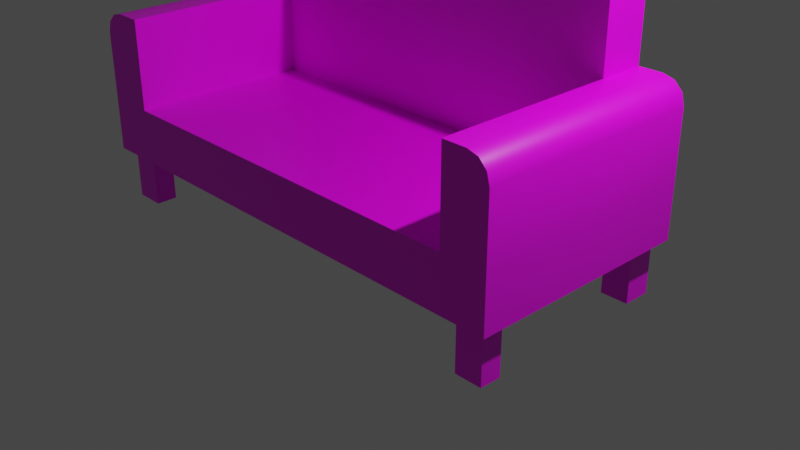 # Source: sofa.blend  (saved by Blender 2.82.7; exported with 4.5.12 LTS)
import bpy
from mathutils import Matrix  # noqa: F401  (used for matrix-valued properties, if any)

bpy.ops.wm.read_factory_settings(use_empty=True)
scene = bpy.context.scene
scene.name = 'Scene'

# ---- collections
col_collection = bpy.data.collections.new('Collection'); scene.collection.children.link(col_collection)

# ---- images (referenced by path relative to the original .blend; pixels are not part of the script)
import os
ASSET_DIR = os.environ.get("B2B_ASSET_DIR", "")  # directory of the original .blend (textures are referenced by path, not embedded)
HERE = os.path.dirname(os.path.abspath(__file__))  # packed textures are extracted next to this script under _unpacked/

def load_image(name, relpath, width, height, colorspace="sRGB"):
    """Load a texture the original file referenced (path relative to the .blend, or extracted next to this script)."""
    p = next((c for c in (os.path.join(HERE, relpath), os.path.join(ASSET_DIR, relpath)) if relpath and os.path.exists(c)), "")
    if p:
        img = bpy.data.images.load(p, check_existing=True)
        img.name = name
    else:  # same state as the original file: an image datablock whose file is absent (Cycles renders it pink)
        img = bpy.data.images.new(name, width, height)
        img.source = "FILE"
        img.filepath = "//" + (relpath or name)
    img.colorspace_settings.name = colorspace
    return img
img_untitled = load_image('Untitled', '', 1024, 1024, 'sRGB')

# ---- materials (node trees are filled in below, after node groups)
mat_material = bpy.data.materials.new('Material')
mat_material.alpha_threshold = 0.0
mat_material.use_transparent_shadow = False
mat_material.line_color = (0.0, 0.0, 0.0, 1.0)

# ---- node groups
ng_auto_smooth = bpy.data.node_groups.new('Auto Smooth', 'GeometryNodeTree')
_s = ng_auto_smooth.interface.new_socket(name='Geometry', in_out='OUTPUT', socket_type='NodeSocketGeometry')
_s = ng_auto_smooth.interface.new_socket(name='Geometry', in_out='INPUT', socket_type='NodeSocketGeometry')
_s = ng_auto_smooth.interface.new_socket(name='Angle', in_out='INPUT', socket_type='NodeSocketFloat')
_s.subtype = 'ANGLE'
_s.min_value = 0.0
_s.max_value = 3.142
ng_auto_smooth.is_modifier = True
_N = ng_auto_smooth.nodes; _L = ng_auto_smooth.links
n0 = _N.new('NodeGroupOutput'); n0.name = 'Group Output'; n0.location = (480, -100)
n1 = _N.new('NodeGroupInput'); n1.name = 'Group Input'; n1.location = (-420, -300)
n2 = _N.new('NodeGroupInput'); n2.name = 'Group Input.001'; n2.location = (-60, -100)
n3 = _N.new('GeometryNodeSetShadeSmooth'); n3.name = 'Set Shade Smooth'; n3.location = (120, -100)
n3.domain = 'EDGE'
n4 = _N.new('GeometryNodeSetShadeSmooth'); n4.name = 'Set Shade Smooth.001'; n4.location = (300, -100)
n5 = _N.new('GeometryNodeInputMeshEdgeAngle'); n5.name = 'Edge Angle'; n5.location = (-420, -220)
n6 = _N.new('GeometryNodeInputEdgeSmooth'); n6.name = 'Is Edge Smooth'; n6.location = (-60, -160)
n7 = _N.new('GeometryNodeInputShadeSmooth'); n7.name = 'Is Face Smooth'; n7.location = (-240, -340)
n8 = _N.new('FunctionNodeBooleanMath'); n8.name = 'Boolean Math'; n8.location = (-60, -220)
n9 = _N.new('FunctionNodeCompare'); n9.name = 'Compare'; n9.location = (-240, -180)
n9.operation = 'LESS_EQUAL'
_L.new(n5.outputs[0], n9.inputs[0])
_L.new(n4.outputs[0], n0.inputs[0])
_L.new(n1.outputs[1], n9.inputs[1])
_L.new(n9.outputs[0], n8.inputs[0])
_L.new(n7.outputs[0], n8.inputs[1])
_L.new(n2.outputs[0], n3.inputs[0])
_L.new(n6.outputs[0], n3.inputs[1])
_L.new(n3.outputs[0], n4.inputs[0])
_L.new(n8.outputs[0], n3.inputs[2])
n0.is_active_output = True

# ---- material node trees
mat_material.use_nodes = True; mat_material.node_tree.nodes.clear()
_N = mat_material.node_tree.nodes; _L = mat_material.node_tree.links
n0 = _N.new('ShaderNodeOutputMaterial'); n0.name = 'Material Output'; n0.location = (300, 300)
n1 = _N.new('ShaderNodeBsdfPrincipled'); n1.name = 'Principled BSDF'; n1.location = (10, 300)
n1.distribution = 'GGX'
n1.subsurface_method = 'BURLEY'
n1.inputs[2].default_value = 0.4
n1.inputs[3].default_value = 1.45
n1.inputs[27].default_value = (0.0, 0.0, 0.0, 1.0)
n1.inputs[28].default_value = 1.0
n2 = _N.new('ShaderNodeTexImage'); n2.name = 'Image Texture'; n2.location = (-280, 280)
n2.image = img_untitled
_L.new(n1.outputs[0], n0.inputs[0])
_L.new(n2.outputs[0], n1.inputs[0])
n0.is_active_output = True

# ---- world
world_world = bpy.data.worlds.new('World'); scene.world = world_world
world_world.use_nodes = True; world_world.node_tree.nodes.clear()
_N = world_world.node_tree.nodes; _L = world_world.node_tree.links
n0 = _N.new('ShaderNodeOutputWorld'); n0.name = 'World Output'; n0.location = (300, 300)
n1 = _N.new('ShaderNodeBackground'); n1.name = 'Background'; n1.location = (10, 300)
n1.inputs[0].default_value = (0.05088, 0.05088, 0.05088, 1.0)
_L.new(n1.outputs[0], n0.inputs[0])
n0.is_active_output = True
world_world.color = (0.05088, 0.05088, 0.05088)
world_world.use_sun_shadow = False
world_world.sun_shadow_jitter_overblur = 0.0

# ---- cameras
cam_camera = bpy.data.cameras.new('Camera')
cam_camera.clip_end = 100.0
cam_camera.ortho_scale = 7.314

# ---- lights
light_light = bpy.data.lights.new('Light', 'POINT')
light_light.transmission_factor = 0.0
light_light.energy = 1000.0
light_light.shadow_soft_size = 0.1
light_light.shadow_maximum_resolution = 0.006
light_light.use_absolute_resolution = True

# ---- meshes
me_cube = bpy.data.meshes.new('Cube')
me_cube.from_pydata([(2.332, 1.267, 0.7748), (2.227, 1.161, 0.1828), (2.332, -1.267, 0.7748), (2.227, -1.161, 0.1828), (-3.16, 1.267, 0.7748), (-3.054, 1.161, 0.1828), (-3.16, -1.267, 0.7748), (-3.054, -1.161, 0.1828), (-2.717, 1.161, 0.1828), (-2.611, -1.267, 0.7748), (-2.717, -1.161, 0.1828), (-2.611, 1.267, 0.7748), (1.924, -1.161, 0.1828), (1.818, 1.267, 0.7748), (1.924, 1.161, 0.1828), (1.818, -1.267, 0.7748), (-3.054, 0.8554, 0.1828), (2.332, 0.7496, 0.7748), (-3.16, 0.7496, 0.7748), (2.227, 0.8554, 0.1828), (-2.717, 0.8554, 0.1828), (-2.611, 0.7496, 0.7748), (1.818, 0.7496, 0.7748), (1.924, 0.8554, 0.1828), (-2.611, -1.267, 1.764), (1.818, -0.8207, 1.764), (-2.611, -0.8207, 1.764), (2.227, -0.9265, 0.1828), (-3.16, -0.8207, 0.7748), (1.924, -0.9265, 0.1828), (1.818, 1.267, 1.764), (1.818, -0.8207, 0.7748), (-2.611, 1.267, 1.764), (-2.611, 0.7496, 1.764), (1.818, -1.267, 1.764), (1.818, 0.7496, 1.764), (-2.611, -0.8207, 0.7748), (-2.717, -0.9265, 0.1828), (2.332, -0.8207, 0.7748), (-3.054, -0.9265, 0.1828), (-2.909, -1.267, 1.764), (-3.16, -1.267, 1.513), (-3.034, -1.267, 1.731), (-3.126, -1.267, 1.639), (2.332, 0.7496, 1.513), (2.081, 0.7496, 1.764), (2.299, 0.7496, 1.639), (2.207, 0.7496, 1.731), (2.332, -1.267, 1.513), (2.081, -1.267, 1.764), (2.299, -1.267, 1.639), (2.207, -1.267, 1.731), (-3.16, 0.7496, 1.513), (-2.909, 0.7496, 1.764), (-3.126, 0.7496, 1.639), (-3.034, 0.7496, 1.731), (-3.16, 1.267, 1.513), (-2.909, 1.267, 1.764), (-3.126, 1.267, 1.639), (-3.034, 1.267, 1.731), (2.081, 1.267, 1.764), (2.332, 1.267, 1.513), (2.207, 1.267, 1.731), (2.299, 1.267, 1.639), (-2.611, 1.267, 2.684), (-2.36, 1.267, 2.935), (-2.578, 1.267, 2.81), (-2.486, 1.267, 2.902), (1.567, 1.267, 2.935), (1.818, 1.267, 2.684), (1.692, 1.267, 2.902), (1.784, 1.267, 2.81), (-2.36, 0.7496, 2.935), (-2.611, 0.7496, 2.684), (-2.486, 0.7496, 2.902), (-2.578, 0.7496, 2.81), (1.818, 0.7496, 2.684), (1.567, 0.7496, 2.935), (1.784, 0.7496, 2.81), (1.692, 0.7496, 2.902), (2.081, -0.8207, 1.764), (2.207, -0.8207, 1.731), (2.299, -0.8207, 1.639), (2.332, -0.8207, 1.513), (-2.909, -0.8207, 1.764), (-3.034, -0.8207, 1.731), (-3.126, -0.8207, 1.639), (-3.16, -0.8207, 1.513), (-3.16, -0.8207, 0.1828), (-3.16, -1.267, 0.1828), (-2.611, 1.267, 0.1828), (-3.16, 1.267, 0.1828), (1.818, -1.267, 0.1828), (2.332, -1.267, 0.1828), (2.332, 0.7496, 0.1828), (2.332, 1.267, 0.1828), (-2.611, -1.267, 0.1828), (-2.611, -0.8207, 0.1828), (1.818, 1.267, 0.1828), (1.818, -0.8207, 0.1828), (-3.16, 0.7496, 0.1828), (-2.611, 0.7496, 0.1828), (1.818, 0.7496, 0.1828), (2.332, -0.8207, 0.1828), (-3.054, -0.9265, -0.3908), (-3.054, -1.161, -0.3908), (-2.717, 1.161, -0.3908), (-3.054, 1.161, -0.3908), (1.924, -1.161, -0.3908), (2.227, -1.161, -0.3908), (2.227, 0.8554, -0.3908), (2.227, 1.161, -0.3908), (-2.717, -1.161, -0.3908), (-2.717, -0.9265, -0.3908), (1.924, 1.161, -0.3908), (1.924, -0.9265, -0.3908), (-3.054, 0.8554, -0.3908), (-2.717, 0.8554, -0.3908), (1.924, 0.8554, -0.3908), (2.227, -0.9265, -0.3908)], [], [(38, 17, 44, 83), (96, 9, 6, 89), (100, 18, 4, 91), (29, 27, 119, 115), (103, 38, 2, 93), (98, 13, 0, 95), (91, 4, 11, 90), (7, 39, 104, 105), (92, 15, 9, 96), (31, 36, 9, 15), (11, 4, 56, 58, 59, 57, 32), (93, 2, 15, 92), (90, 11, 13, 98), (97, 99, 92, 96), (90, 98, 102, 101), (36, 21, 33, 26), (15, 2, 48, 50, 51, 49, 34), (12, 29, 115, 108), (95, 0, 17, 94), (39, 37, 113, 104), (88, 28, 18, 100), (0, 13, 30, 60, 62, 63, 61), (28, 6, 41, 87), (17, 0, 61, 44), (80, 25, 34, 49), (33, 53, 84, 26), (4, 18, 52, 56), (32, 57, 53, 33), (6, 9, 24, 40, 42, 43, 41), (30, 32, 64, 66, 67, 65, 68, 70, 71, 69), (60, 30, 35, 45), (31, 15, 34, 25), (21, 22, 35, 33), (13, 11, 32, 30), (32, 33, 73, 64), (33, 35, 76, 78, 79, 77, 72, 74, 75, 73), (68, 65, 72, 77), (35, 30, 69, 76), (80, 49, 51, 81), (81, 51, 50, 82), (82, 50, 48, 83), (53, 57, 59, 55), (55, 59, 58, 54), (54, 58, 56, 52), (60, 45, 47, 62), (62, 47, 46, 63), (63, 46, 44, 61), (84, 53, 55, 85), (85, 55, 54, 86), (86, 54, 52, 87), (64, 73, 75, 66), (66, 75, 74, 67), (67, 74, 72, 65), (68, 77, 79, 70), (70, 79, 78, 71), (71, 78, 76, 69), (26, 84, 40, 24), (43, 86, 87, 41), (42, 85, 86, 43), (40, 84, 85, 42), (46, 82, 83, 44), (47, 81, 82, 46), (45, 80, 81, 47), (22, 31, 25, 35), (45, 35, 25, 80), (18, 28, 87, 52), (89, 6, 28, 88), (9, 36, 26, 24), (101, 102, 99, 97), (22, 21, 36, 31), (100, 101, 97, 88), (94, 17, 38, 103), (102, 94, 103, 99), (2, 38, 83, 48), (39, 7, 89, 88), (8, 5, 91, 90), (12, 3, 93, 92), (19, 1, 95, 94), (7, 10, 96, 89), (10, 37, 97, 96), (1, 14, 98, 95), (29, 12, 92, 99), (5, 16, 100, 91), (20, 8, 90, 101), (14, 23, 102, 98), (16, 20, 101, 100), (23, 19, 94, 102), (3, 27, 103, 93), (37, 39, 88, 97), (27, 29, 99, 103), (115, 119, 109, 108), (104, 113, 112, 105), (107, 106, 117, 116), (114, 111, 110, 118), (16, 5, 107, 116), (5, 8, 106, 107), (8, 20, 117, 106), (3, 12, 108, 109), (23, 14, 114, 118), (1, 19, 110, 111), (20, 16, 116, 117), (10, 7, 105, 112), (19, 23, 118, 110), (37, 10, 112, 113), (27, 3, 109, 119), (14, 1, 111, 114)])
me_cube.polygons.foreach_set('use_smooth', [True] * 106)
_uv = me_cube.uv_layers.new(name='UVMap')
_uv.uv.foreach_set('vector', [0.1008, 0.6704, 0.1008, 0.8477, 0.02353, 0.8477, 0.02353, 0.6704, 0.7801, 0.5581, 0.8422, 0.5581, 0.8422, 0.62, 0.7801, 0.62, 0.375, 0.199, 0.625, 0.199, 0.625, 0.25, 0.375, 0.25, 0.4549, 0.8138, 0.4866, 0.8138, 0.4866, 0.8786, 0.4549, 0.8786, 0.1627, 0.6704, 0.1008, 0.6704, 0.1008, 0.62, 0.1627, 0.62, 3.122e-09, 0.5619, 0.06202, 0.5619, 0.06202, 0.62, 4.683e-09, 0.62, 4.683e-09, 2.692e-08, 0.06202, 2.692e-08, 0.06202, 0.06193, 0.0, 0.06193, 0.1298, 0.7396, 0.1298, 0.7164, 0.1298, 0.7164, 0.1298, 0.7396, 0.7801, 0.05811, 0.8422, 0.05811, 0.8422, 0.5581, 0.7801, 0.5581, 0.6005, 0.5, 0.6005, 1.0, 0.5538, 1.0, 0.5538, 0.5, 0.06202, 0.06193, 0.06202, 2.692e-08, 0.1394, 0.0, 0.1525, 0.003796, 0.1622, 0.01417, 0.1657, 0.02833, 0.1657, 0.06193, 0.7801, 2.692e-08, 0.8422, 2.692e-08, 0.8422, 0.05811, 0.7801, 0.05811, 0.0, 0.06193, 0.06202, 0.06193, 0.06202, 0.5619, 3.122e-09, 0.5619, 0.5071, 0.5581, 0.5071, 0.05811, 0.5538, 0.05811, 0.5538, 0.5581, 0.2884, 0.5581, 0.2884, 0.05811, 0.3425, 0.05811, 0.3425, 0.5581, 0.3698, 0.6704, 0.3698, 0.8477, 0.2663, 0.8477, 0.2663, 0.6704, 0.8422, 0.05811, 0.8422, 2.692e-08, 0.9195, 0.0, 0.9327, 0.003796, 0.9423, 0.01417, 0.9458, 0.02833, 0.9458, 0.05811, 0.1627, 0.8477, 0.1872, 0.8477, 0.1872, 0.9124, 0.1627, 0.9124, 0.1627, 0.9061, 0.1008, 0.9061, 0.1008, 0.8477, 0.1627, 0.8477, 0.5444, 0.6848, 0.5091, 0.6848, 0.5091, 0.62, 0.5444, 0.62, 0.375, 0.04402, 0.625, 0.04402, 0.625, 0.199, 0.375, 0.199, 0.06202, 0.62, 0.06202, 0.5619, 0.1657, 0.5619, 0.1657, 0.5917, 0.1622, 0.6059, 0.1525, 0.6162, 0.1394, 0.62, 0.625, 0.04402, 0.625, 0.0, 0.625, 0.0, 0.625, 0.04402, 0.1008, 0.8477, 0.1008, 0.9061, 0.02353, 0.9061, 0.02353, 0.8477, 0.4417, 0.6704, 0.4141, 0.6704, 0.4141, 0.62, 0.4417, 0.62, 0.4141, 0.8477, 0.3829, 0.8477, 0.3829, 0.6704, 0.4141, 0.6704, 0.625, 0.25, 0.625, 0.199, 0.625, 0.199, 0.625, 0.25, 0.4141, 0.9061, 0.3829, 0.9061, 0.3829, 0.8477, 0.4141, 0.8477, 0.8422, 0.62, 0.8422, 0.5581, 0.9458, 0.5581, 0.9458, 0.5917, 0.9423, 0.6059, 0.9327, 0.6162, 0.9195, 0.62, 0.1657, 0.5619, 0.1657, 0.06193, 0.2621, 0.06193, 0.2752, 0.06573, 0.2848, 0.0761, 0.2884, 0.09026, 0.2884, 0.5336, 0.2848, 0.5478, 0.2752, 0.5581, 0.2621, 0.5619, 0.4417, 0.9061, 0.4141, 0.9061, 0.4141, 0.8477, 0.4417, 0.8477, 0.2663, 0.7973, 0.2663, 0.8477, 0.1627, 0.8477, 0.1627, 0.7973, 0.5538, 0.5, 0.5538, 1.346e-08, 0.6575, 0.0, 0.6575, 0.5, 0.06202, 0.5619, 0.06202, 0.06193, 0.1657, 0.06193, 0.1657, 0.5619, 0.85, 0.5, 0.85, 0.551, 0.85, 0.551, 0.85, 0.5, 0.6575, 0.5, 0.6575, 0.0, 0.7538, 0.0, 0.767, 0.003796, 0.7766, 0.01417, 0.7801, 0.02833, 0.7801, 0.4717, 0.7766, 0.4858, 0.767, 0.4962, 0.7538, 0.5, 0.9458, 0.4679, 0.9458, 0.02454, 1.0, 0.02454, 1.0, 0.4679, 0.5091, 0.7491, 0.4549, 0.7491, 0.4549, 0.6454, 0.5091, 0.6454, 0.4417, 0.6704, 0.4417, 0.62, 0.4549, 0.62, 0.4549, 0.6704, 0.0, 0.6704, 0.0, 0.62, 0.0102, 0.62, 0.0102, 0.6704, 0.0102, 0.6704, 0.0102, 0.62, 0.02353, 0.62, 0.02353, 0.6704, 0.3829, 0.8477, 0.3829, 0.9061, 0.3698, 0.9061, 0.3698, 0.8477, 0.7651, 0.5584, 0.7651, 0.5, 0.7747, 0.5, 0.7747, 0.5584, 0.625, 0.199, 0.625, 0.25, 0.625, 0.25, 0.625, 0.199, 0.4417, 0.9061, 0.4417, 0.8477, 0.4549, 0.8477, 0.4549, 0.9061, 2.498e-08, 0.9061, 2.498e-08, 0.8477, 0.0102, 0.8477, 0.0102, 0.9061, 0.0102, 0.9061, 0.0102, 0.8477, 0.02353, 0.8477, 0.02353, 0.9061, 0.3829, 0.6704, 0.3829, 0.8477, 0.3698, 0.8477, 0.3698, 0.6704, 0.7651, 0.7357, 0.7651, 0.5584, 0.7747, 0.5584, 0.7747, 0.7357, 0.625, 0.04402, 0.625, 0.199, 0.625, 0.199, 0.625, 0.04402, 0.85, 0.5, 0.85, 0.551, 0.8495, 0.551, 0.775, 0.4255, 0.9458, 0.0, 1.0, 0.0, 1.0, 0.01037, 0.9458, 0.01037, 0.9458, 0.01037, 1.0, 0.01037, 1.0, 0.02454, 0.9458, 0.02454, 0.9458, 0.4679, 1.0, 0.4679, 1.0, 0.482, 0.9458, 0.482, 0.4549, 0.62, 0.5091, 0.62, 0.5091, 0.631, 0.4549, 0.631, 0.4549, 0.631, 0.5091, 0.631, 0.5091, 0.6454, 0.4549, 0.6454, 0.4141, 0.6704, 0.3829, 0.6704, 0.3829, 0.62, 0.4141, 0.62, 0.625, 0.0, 0.625, 0.04402, 0.625, 0.04402, 0.625, 0.0, 0.7651, 0.786, 0.7651, 0.7357, 0.7747, 0.7357, 0.7747, 0.786, 0.3829, 0.62, 0.3829, 0.6704, 0.3698, 0.6704, 0.3698, 0.62, 0.0102, 0.8477, 0.0102, 0.6704, 0.02353, 0.6704, 0.02353, 0.8477, 2.498e-08, 0.8477, 0.0, 0.6704, 0.0102, 0.6704, 0.0102, 0.8477, 0.4417, 0.8477, 0.4417, 0.6704, 0.4549, 0.6704, 0.4549, 0.8477, 0.2663, 0.62, 0.2663, 0.7973, 0.1627, 0.7973, 0.1627, 0.62, 0.4417, 0.8477, 0.4141, 0.8477, 0.4141, 0.6704, 0.4417, 0.6704, 0.625, 0.199, 0.625, 0.04402, 0.625, 0.04402, 0.625, 0.199, 0.375, 0.0, 0.625, 0.0, 0.625, 0.04402, 0.375, 0.04402, 0.3698, 0.62, 0.3698, 0.6704, 0.2663, 0.6704, 0.2663, 0.62, 0.3425, 0.5581, 0.3425, 0.05811, 0.5071, 0.05811, 0.5071, 0.5581, 0.7651, 0.5, 0.7651, 1.0, 0.6005, 1.0, 0.6005, 0.5, 0.3425, 0.62, 0.3425, 0.5581, 0.5071, 0.5581, 0.5071, 0.62, 0.1627, 0.8477, 0.1008, 0.8477, 0.1008, 0.6704, 0.1627, 0.6704, 0.3425, 0.05811, 0.3425, 0.0, 0.5071, 0.0, 0.5071, 0.05811, 0.1008, 0.62, 0.1008, 0.6704, 0.02353, 0.6704, 0.02353, 0.62, 0.5181, 0.6081, 0.5427, 0.6081, 0.5538, 0.62, 0.5071, 0.62, 0.2994, 0.5701, 0.2994, 0.6081, 0.2884, 0.62, 0.2884, 0.5581, 0.5427, 0.04616, 0.5427, 0.01194, 0.5538, 0.0, 0.5538, 0.05811, 0.3315, 0.01194, 0.2994, 0.01194, 0.2884, 0.0, 0.3425, 0.0, 0.5427, 0.6081, 0.5427, 0.5701, 0.5538, 0.5581, 0.5538, 0.62, 0.5427, 0.5701, 0.5181, 0.5701, 0.5071, 0.5581, 0.5538, 0.5581, 0.2994, 0.01194, 0.2994, 0.04616, 0.2884, 0.05811, 0.2884, 0.0, 0.5181, 0.04616, 0.5427, 0.04616, 0.5538, 0.05811, 0.5071, 0.05811, 0.2994, 0.6081, 0.3315, 0.6081, 0.3425, 0.62, 0.2884, 0.62, 0.3315, 0.5701, 0.2994, 0.5701, 0.2884, 0.5581, 0.3425, 0.5581, 0.2994, 0.04616, 0.3315, 0.04616, 0.3425, 0.05811, 0.2884, 0.05811, 0.3315, 0.6081, 0.3315, 0.5701, 0.3425, 0.5581, 0.3425, 0.62, 0.3315, 0.04616, 0.3315, 0.01194, 0.3425, 0.0, 0.3425, 0.05811, 0.5427, 0.01194, 0.5181, 0.01194, 0.5071, 0.0, 0.5538, 0.0, 0.5181, 0.5701, 0.5181, 0.6081, 0.5071, 0.62, 0.5071, 0.5581, 0.5181, 0.01194, 0.5181, 0.04616, 0.5071, 0.05811, 0.5071, 0.0, 0.3175, 0.8477, 0.3175, 0.8819, 0.293, 0.8819, 0.293, 0.8477, 0.293, 0.8477, 0.293, 0.8857, 0.2684, 0.8857, 0.2684, 0.8477, 0.2684, 0.8477, 0.2684, 0.8857, 0.2364, 0.8857, 0.2364, 0.8477, 0.8064, 0.6568, 0.7747, 0.6568, 0.7747, 0.6223, 0.8064, 0.6223, 0.1298, 0.5406, 0.1298, 0.5104, 0.1298, 0.5104, 0.1298, 0.5406, 0.5091, 0.6848, 0.5444, 0.6848, 0.5444, 0.7496, 0.5091, 0.7496, 0.7747, 0.6568, 0.8067, 0.6568, 0.8067, 0.7214, 0.7747, 0.7214, 0.5091, 0.8143, 0.5408, 0.8143, 0.5408, 0.8791, 0.5091, 0.8791, 0.7651, 0.786, 0.7971, 0.786, 0.7971, 0.8508, 0.7651, 0.8508, 0.7747, 0.7214, 0.8067, 0.7214, 0.8067, 0.786, 0.7747, 0.786, 0.4549, 0.7491, 0.4902, 0.7491, 0.4902, 0.8138, 0.4549, 0.8138, 0.5091, 0.7496, 0.5444, 0.7496, 0.5444, 0.8143, 0.5091, 0.8143, 0.8067, 0.6568, 0.8385, 0.6568, 0.8385, 0.7215, 0.8067, 0.7215, 0.2364, 0.9123, 0.2118, 0.9123, 0.2118, 0.8477, 0.2364, 0.8477, 0.1872, 0.8477, 0.2118, 0.8477, 0.2118, 0.9123, 0.1872, 0.9123, 0.8288, 0.8508, 0.7971, 0.8508, 0.7971, 0.786, 0.8288, 0.786])
me_cube.materials.append(mat_material)
me_cube.use_remesh_preserve_volume = False
me_cube.use_remesh_preserve_attributes = False
me_cube.use_mirror_vertex_groups = False
me_cube.update()

# ---- objects
ob_cube = bpy.data.objects.new('Cube', me_cube)
ob_light = bpy.data.objects.new('Light', light_light)
ob_camera = bpy.data.objects.new('Camera', cam_camera)

# ---- transforms, parenting, visibility, modifiers, constraints
ob_cube.location = (0.0, 0.0, 0.0)
ob_cube.lock_rotations_4d = False
ob_cube.empty_display_type = 'ARROWS'
ob_cube.lineart.crease_threshold = 0.0
_m = ob_cube.modifiers.new('Auto Smooth', 'NODES')
_m.node_group = ng_auto_smooth
_gi = [s.identifier for s in ng_auto_smooth.interface.items_tree if s.item_type == 'SOCKET' and s.in_out == 'INPUT']
_m[_gi[1]] = 1.152  # Angle
ob_light.location = (4.076, 1.005, 5.904)
ob_light.rotation_euler = (0.6503, 0.05522, 1.866)
ob_light.lock_rotations_4d = False
ob_light.empty_display_type = 'ARROWS'
ob_light.color = (0.0, 0.0, 0.0, 0.0)
ob_light.lineart.crease_threshold = 0.0
ob_camera.location = (7.359, -6.926, 4.958)
ob_camera.rotation_euler = (1.109, 0.0, 0.8149)
ob_camera.lock_rotations_4d = False
ob_camera.empty_display_type = 'ARROWS'
ob_camera.color = (0.0, 0.0, 0.0, 0.0)
ob_camera.display_type = 'WIRE'
ob_camera.lineart.crease_threshold = 0.0

# ---- collection membership
col_collection.objects.link(ob_cube)
col_collection.objects.link(ob_light)
col_collection.objects.link(ob_camera)

# ---- scene / render settings (as saved in the file)
scene.camera = ob_camera
scene.frame_start = 1; scene.frame_end = 250; scene.frame_set(1)
scene.render.engine = 'BLENDER_EEVEE_NEXT'
scene.cycles.use_denoising = False
scene.cycles.samples = 128
scene.cycles.sampling_pattern = 'TABULATED_SOBOL'
scene.cycles.use_adaptive_sampling = False
scene.cycles.use_light_tree = False
scene.view_settings.view_transform = 'Filmic'
bpy.context.view_layer.update()
